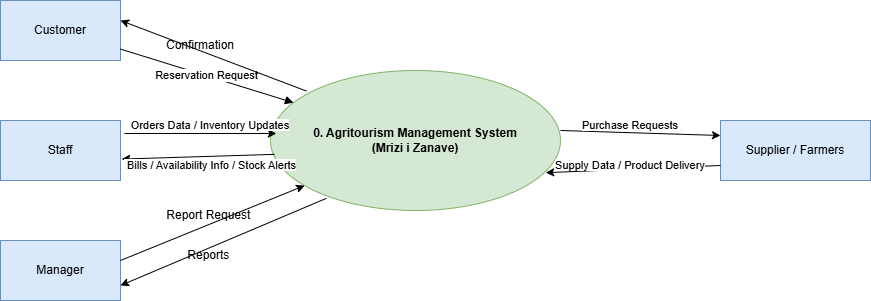

The diagram above was exported from draw.io. Its source (the exported page's mxGraphModel, read from the mxfile embedded in the PNG):
<mxGraphModel dx="915" dy="703" grid="1" gridSize="10" guides="1" tooltips="1" connect="1" arrows="1" fold="1" page="1" pageScale="1" pageWidth="827" pageHeight="1169" math="0" shadow="0">
  <root>
    <mxCell id="0" />
    <mxCell id="1" parent="0" />
    <mxCell id="hOh4-ueAHxI2DLNfgbQv-1" parent="1" style="shape=rectangle;whiteSpace=wrap;html=1;fillColor=#dae8fc;strokeColor=#6c8ebf;" value="Customer" vertex="1">
      <mxGeometry height="60" width="120" x="40" y="80" as="geometry" />
    </mxCell>
    <mxCell id="hOh4-ueAHxI2DLNfgbQv-2" parent="1" style="shape=rectangle;whiteSpace=wrap;html=1;fillColor=#dae8fc;strokeColor=#6c8ebf;" value="Staff" vertex="1">
      <mxGeometry height="60" width="120" x="40" y="200" as="geometry" />
    </mxCell>
    <mxCell id="hOh4-ueAHxI2DLNfgbQv-3" parent="1" style="shape=rectangle;whiteSpace=wrap;html=1;fillColor=#dae8fc;strokeColor=#6c8ebf;" value="Manager" vertex="1">
      <mxGeometry height="60" width="120" x="40" y="320" as="geometry" />
    </mxCell>
    <mxCell id="hOh4-ueAHxI2DLNfgbQv-4" parent="1" style="shape=rectangle;whiteSpace=wrap;html=1;fillColor=#dae8fc;strokeColor=#6c8ebf;" value="Supplier / Farmers" vertex="1">
      <mxGeometry height="60" width="150" x="760" y="200" as="geometry" />
    </mxCell>
    <mxCell id="hOh4-ueAHxI2DLNfgbQv-5" parent="1" style="ellipse;whiteSpace=wrap;html=1;fillColor=#d5e8d4;strokeColor=#82b366;fontStyle=1;" value="0. Agritourism Management System&#10;(Mrizi i Zanave)" vertex="1">
      <mxGeometry height="140" width="290" x="310" y="150" as="geometry" />
    </mxCell>
    <mxCell id="hOh4-ueAHxI2DLNfgbQv-6" edge="1" parent="1" source="hOh4-ueAHxI2DLNfgbQv-1" style="endArrow=block;html=1;rounded=0;" target="hOh4-ueAHxI2DLNfgbQv-5" value="Reservation Request">
      <mxGeometry relative="1" as="geometry" />
    </mxCell>
    <mxCell id="hOh4-ueAHxI2DLNfgbQv-15" edge="1" parent="1" source="hOh4-ueAHxI2DLNfgbQv-5" style="endArrow=classic;html=1;rounded=0;entryX=1;entryY=0.5;entryDx=0;entryDy=0;exitX=0.124;exitY=0.147;exitDx=0;exitDy=0;exitPerimeter=0;" value="">
      <mxGeometry height="50" relative="1" width="50" as="geometry">
        <mxPoint x="340.24534520467387" y="167.21012872038682" as="sourcePoint" />
        <mxPoint x="160" y="100" as="targetPoint" />
      </mxGeometry>
    </mxCell>
    <mxCell id="hOh4-ueAHxI2DLNfgbQv-16" parent="1" style="text;html=1;whiteSpace=wrap;strokeColor=none;fillColor=none;align=center;verticalAlign=middle;rounded=0;" value="Confirmation" vertex="1">
      <mxGeometry height="30" width="60" x="210" y="110" as="geometry" />
    </mxCell>
    <mxCell id="hOh4-ueAHxI2DLNfgbQv-18" edge="1" parent="1" style="endArrow=classic;html=1;rounded=0;entryX=0.006;entryY=0.364;entryDx=0;entryDy=0;entryPerimeter=0;" value="">
      <mxGeometry height="50" relative="1" width="50" as="geometry">
        <mxPoint x="164" y="213" as="sourcePoint" />
        <mxPoint x="315.87" y="212.98000000000005" as="targetPoint" />
      </mxGeometry>
    </mxCell>
    <mxCell id="hOh4-ueAHxI2DLNfgbQv-19" edge="1" parent="1" source="hOh4-ueAHxI2DLNfgbQv-5" style="endArrow=classic;html=1;rounded=0;entryX=1.01;entryY=0.643;entryDx=0;entryDy=0;entryPerimeter=0;exitX=0.014;exitY=0.599;exitDx=0;exitDy=0;exitPerimeter=0;" target="hOh4-ueAHxI2DLNfgbQv-2" value="">
      <mxGeometry height="50" relative="1" width="50" as="geometry">
        <mxPoint x="210" y="280" as="sourcePoint" />
        <mxPoint x="260" y="230" as="targetPoint" />
      </mxGeometry>
    </mxCell>
    <mxCell id="hOh4-ueAHxI2DLNfgbQv-20" edge="1" parent="1" source="hOh4-ueAHxI2DLNfgbQv-5" style="endArrow=classic;html=1;rounded=0;entryX=1;entryY=0.75;entryDx=0;entryDy=0;exitX=0.193;exitY=0.913;exitDx=0;exitDy=0;exitPerimeter=0;" target="hOh4-ueAHxI2DLNfgbQv-3" value="">
      <mxGeometry height="50" relative="1" width="50" as="geometry">
        <mxPoint x="360" y="280" as="sourcePoint" />
        <mxPoint x="320" y="290" as="targetPoint" />
      </mxGeometry>
    </mxCell>
    <mxCell id="hOh4-ueAHxI2DLNfgbQv-21" edge="1" parent="1" style="endArrow=classic;html=1;rounded=0;entryX=0;entryY=0.25;entryDx=0;entryDy=0;" target="hOh4-ueAHxI2DLNfgbQv-4" value="">
      <mxGeometry height="50" relative="1" width="50" as="geometry">
        <mxPoint x="600" y="210" as="sourcePoint" />
        <mxPoint x="650" y="160" as="targetPoint" />
      </mxGeometry>
    </mxCell>
    <mxCell id="hOh4-ueAHxI2DLNfgbQv-23" edge="1" parent="1" source="hOh4-ueAHxI2DLNfgbQv-4" style="endArrow=classic;html=1;rounded=0;exitX=0;exitY=0.75;exitDx=0;exitDy=0;entryX=0.949;entryY=0.73;entryDx=0;entryDy=0;entryPerimeter=0;" target="hOh4-ueAHxI2DLNfgbQv-5" value="">
      <mxGeometry height="50" relative="1" width="50" as="geometry">
        <mxPoint x="550" y="300" as="sourcePoint" />
        <mxPoint x="600" y="250" as="targetPoint" />
      </mxGeometry>
    </mxCell>
    <mxCell id="hOh4-ueAHxI2DLNfgbQv-24" parent="1" style="text;html=1;whiteSpace=wrap;strokeColor=none;fillColor=none;align=center;verticalAlign=middle;rounded=0;" value="&lt;span style=&quot;font-size: 11px; white-space: nowrap; background-color: rgb(255, 255, 255);&quot;&gt;&amp;nbsp;Bills / Availability Info / Stock Alerts&lt;/span&gt;" vertex="1">
      <mxGeometry height="30" width="60" x="220" y="230" as="geometry" />
    </mxCell>
    <mxCell id="hOh4-ueAHxI2DLNfgbQv-25" parent="1" style="text;html=1;whiteSpace=wrap;strokeColor=none;fillColor=none;align=center;verticalAlign=middle;rounded=0;" value="&lt;span style=&quot;font-size: 11px; white-space: nowrap; background-color: rgb(255, 255, 255);&quot;&gt;Orders&amp;nbsp;&lt;/span&gt;&lt;span style=&quot;background-color: light-dark(rgb(255, 255, 255), rgb(18, 18, 18)); font-size: 11px; white-space: nowrap; color: light-dark(rgb(0, 0, 0), rgb(255, 255, 255));&quot;&gt;Data / Inventory Updates&lt;/span&gt;" vertex="1">
      <mxGeometry height="30" width="60" x="220" y="190" as="geometry" />
    </mxCell>
    <mxCell id="hOh4-ueAHxI2DLNfgbQv-29" parent="1" style="text;html=1;whiteSpace=wrap;strokeColor=none;fillColor=none;align=center;verticalAlign=middle;rounded=0;" value="&lt;span style=&quot;font-size: 11px; white-space: nowrap; background-color: rgb(255, 255, 255);&quot;&gt;Purchase Requests&lt;/span&gt;" vertex="1">
      <mxGeometry height="30" width="60" x="640" y="190" as="geometry" />
    </mxCell>
    <mxCell id="hOh4-ueAHxI2DLNfgbQv-30" parent="1" style="text;html=1;whiteSpace=wrap;strokeColor=none;fillColor=none;align=center;verticalAlign=middle;rounded=0;" value="&lt;span style=&quot;font-size: 11px; white-space: nowrap; background-color: rgb(255, 255, 255);&quot;&gt;Supply Data / Product Delivery&lt;/span&gt;" vertex="1">
      <mxGeometry height="30" width="60" x="640" y="230" as="geometry" />
    </mxCell>
    <mxCell id="hOh4-ueAHxI2DLNfgbQv-32" parent="1" style="text;html=1;whiteSpace=wrap;strokeColor=none;fillColor=none;align=center;verticalAlign=middle;rounded=0;" value="Report Request&amp;nbsp;" vertex="1">
      <mxGeometry height="30" width="156" x="172" y="280" as="geometry" />
    </mxCell>
    <mxCell id="hOh4-ueAHxI2DLNfgbQv-33" parent="1" style="text;html=1;whiteSpace=wrap;strokeColor=none;fillColor=none;align=center;verticalAlign=middle;rounded=0;" value="Reports&amp;nbsp;" vertex="1">
      <mxGeometry height="30" width="60" x="220" y="320" as="geometry" />
    </mxCell>
    <mxCell id="hOh4-ueAHxI2DLNfgbQv-35" edge="1" parent="1" style="endArrow=classic;html=1;rounded=0;" target="hOh4-ueAHxI2DLNfgbQv-5" value="">
      <mxGeometry height="50" relative="1" width="50" as="geometry">
        <mxPoint x="160" y="340" as="sourcePoint" />
        <mxPoint x="210" y="290" as="targetPoint" />
      </mxGeometry>
    </mxCell>
  </root>
</mxGraphModel>